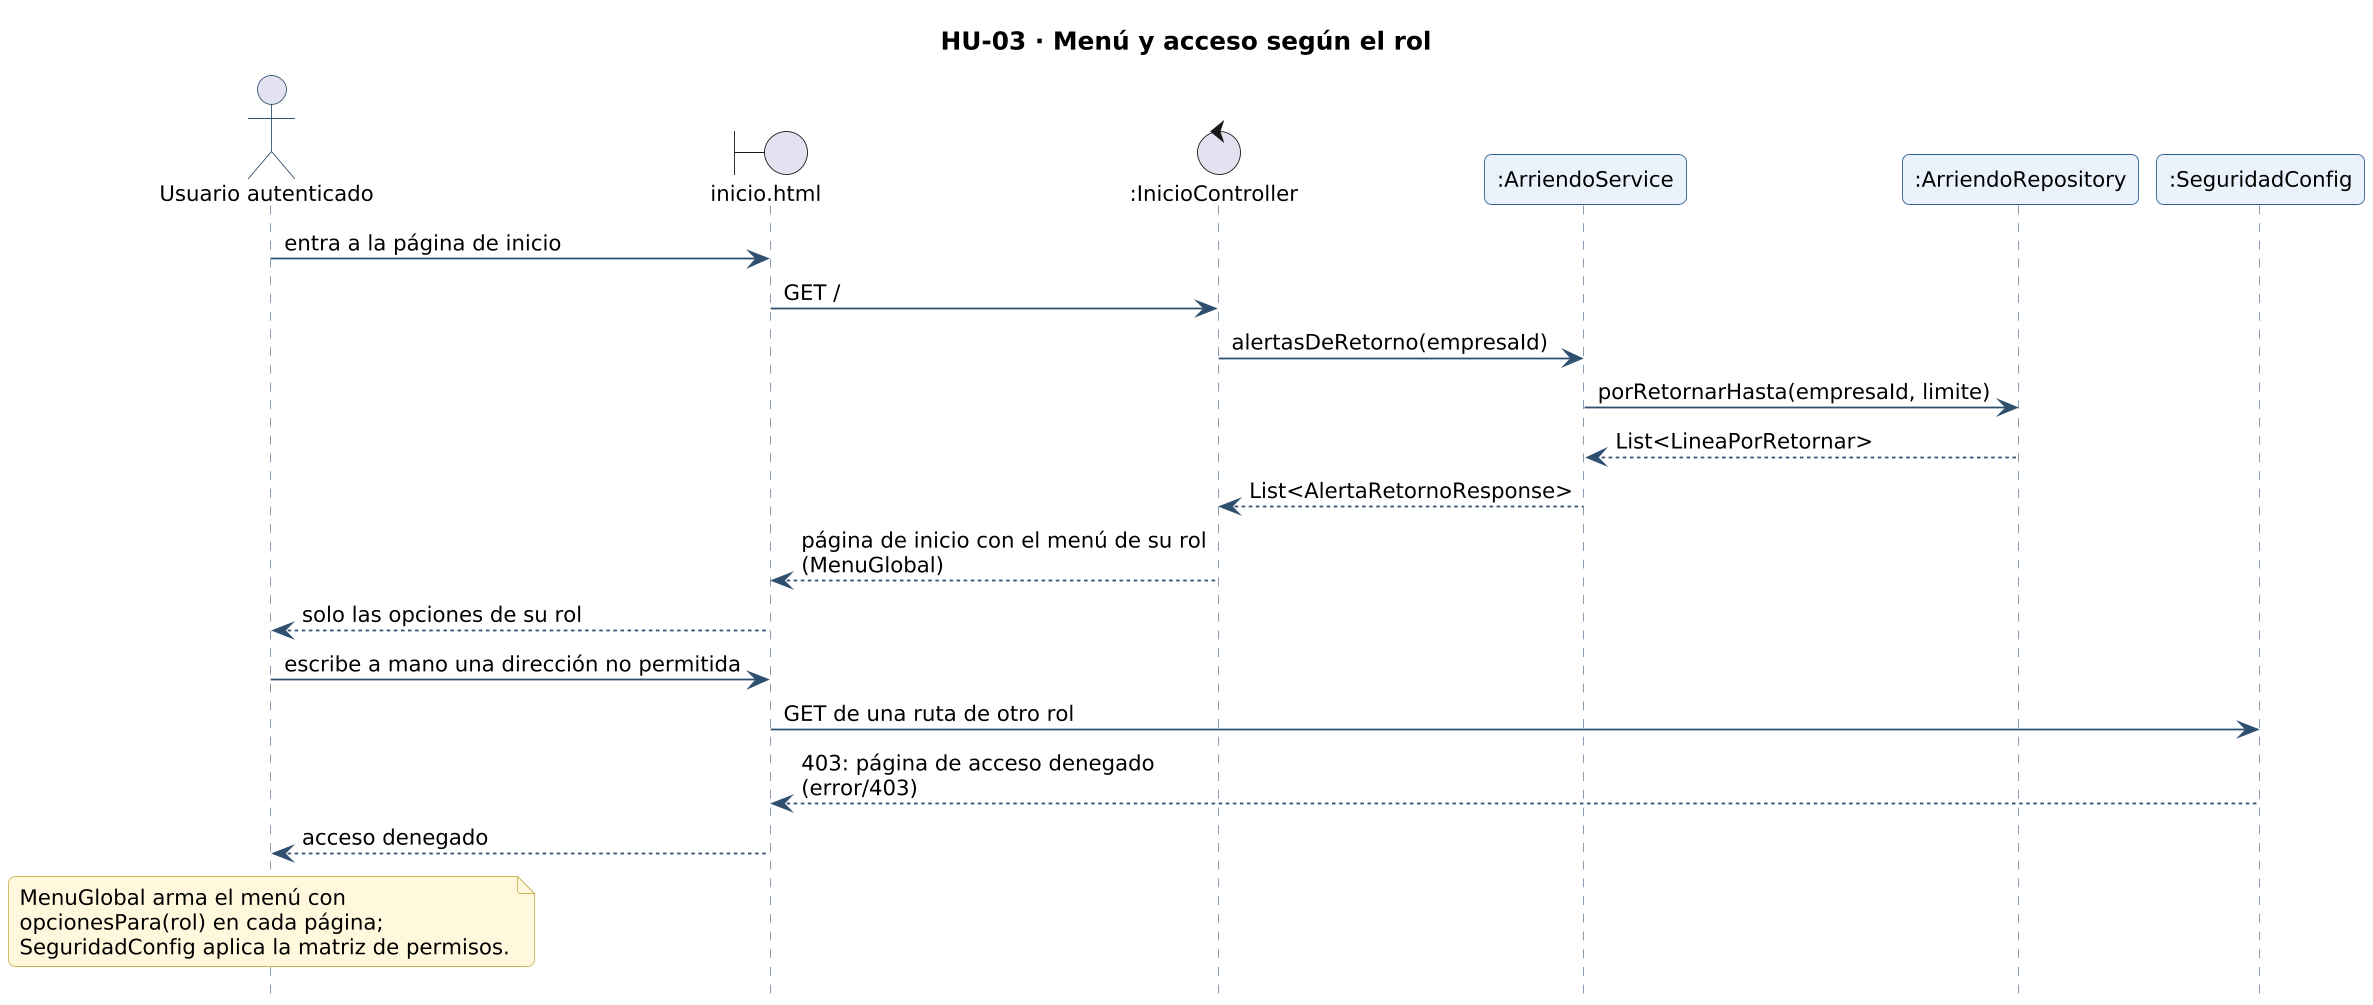

The diagram above was rendered by PlantUML. Its source (embedded in the PNG):
@startuml secuencia-hu-03
!include _estilo.iuml
hide footbox
skinparam maxMessageSize 260
skinparam sequenceMessageAlign left
title HU-03 · Menú y acceso según el rol
actor "Usuario autenticado" as A
boundary "inicio.html" as L_VISTA_inicio
control ":InicioController" as L_InicioController
participant ":ArriendoService" as L_ArriendoService
participant ":ArriendoRepository" as L_ArriendoRepository
participant ":SeguridadConfig" as L_SeguridadConfig
A -> L_VISTA_inicio : entra a la página de inicio
L_VISTA_inicio -> L_InicioController : GET /
L_InicioController -> L_ArriendoService : alertasDeRetorno(empresaId)
L_ArriendoService -> L_ArriendoRepository : porRetornarHasta(empresaId, limite)
L_ArriendoRepository --> L_ArriendoService : List<LineaPorRetornar>
L_ArriendoService --> L_InicioController : List<AlertaRetornoResponse>
L_InicioController --> L_VISTA_inicio : página de inicio con el menú de su rol (MenuGlobal)
L_VISTA_inicio --> A : solo las opciones de su rol
A -> L_VISTA_inicio : escribe a mano una dirección no permitida
L_VISTA_inicio -> L_SeguridadConfig : GET de una ruta de otro rol
L_SeguridadConfig --> L_VISTA_inicio : 403: página de acceso denegado (error/403)
L_VISTA_inicio --> A : acceso denegado
note over A
MenuGlobal arma el menú con
opcionesPara(rol) en cada página;
SeguridadConfig aplica la matriz de permisos.
end note
@enduml